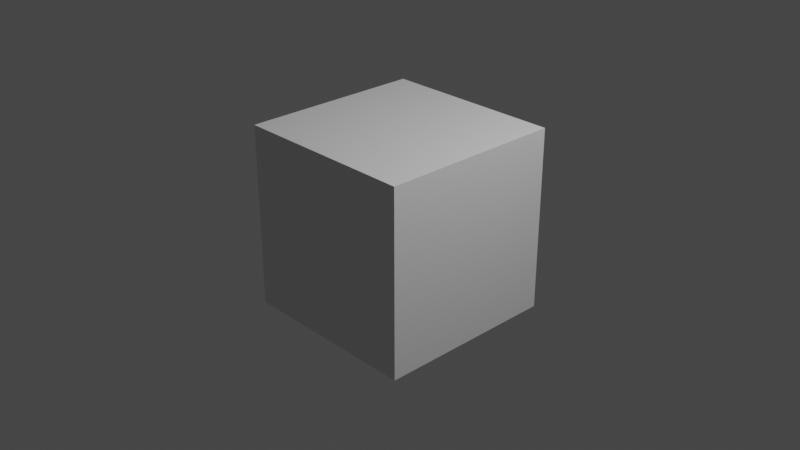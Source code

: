 # Source: CG_Fast_Track_Tutorial.blend  (saved by Blender 3.4.6; exported with 4.5.12 LTS)
import bpy
from mathutils import Matrix  # noqa: F401  (used for matrix-valued properties, if any)

bpy.ops.wm.read_factory_settings(use_empty=True)
scene = bpy.context.scene
scene.name = 'Scene'

# ---- collections
col_collection = bpy.data.collections.new('Collection'); scene.collection.children.link(col_collection)

# ---- materials (node trees are filled in below, after node groups)
mat_material = bpy.data.materials.new('Material')
mat_material.alpha_threshold = 0.0
mat_material.use_transparent_shadow = False
mat_material.roughness = 0.5
mat_material.line_color = (0.0, 0.0, 0.0, 1.0)

# ---- material node trees
mat_material.use_nodes = True; mat_material.node_tree.nodes.clear()
_N = mat_material.node_tree.nodes; _L = mat_material.node_tree.links
n0 = _N.new('ShaderNodeOutputMaterial'); n0.name = 'Material Output'; n0.location = (300, 300)
n1 = _N.new('ShaderNodeBsdfPrincipled'); n1.name = 'Principled BSDF'; n1.location = (10, 300)
n1.distribution = 'GGX'
n1.subsurface_method = 'RANDOM_WALK_SKIN'
n1.inputs[3].default_value = 1.45
n1.inputs[27].default_value = (0.0, 0.0, 0.0, 1.0)
n1.inputs[28].default_value = 1.0
_L.new(n1.outputs[0], n0.inputs[0])
n0.is_active_output = True

# ---- world
world_world = bpy.data.worlds.new('World'); scene.world = world_world
world_world.use_nodes = True; world_world.node_tree.nodes.clear()
_N = world_world.node_tree.nodes; _L = world_world.node_tree.links
n0 = _N.new('ShaderNodeOutputWorld'); n0.name = 'World Output'; n0.location = (300, 300)
n1 = _N.new('ShaderNodeBackground'); n1.name = 'Background'; n1.location = (10, 300)
n1.inputs[0].default_value = (0.05088, 0.05088, 0.05088, 1.0)
_L.new(n1.outputs[0], n0.inputs[0])
n0.is_active_output = True
world_world.color = (0.05088, 0.05088, 0.05088)
world_world.use_sun_shadow = False
world_world.sun_shadow_jitter_overblur = 0.0

# ---- cameras
cam_camera = bpy.data.cameras.new('Camera')
cam_camera.clip_end = 100.0
cam_camera.ortho_scale = 7.314

# ---- lights
light_light = bpy.data.lights.new('Light', 'POINT')
light_light.transmission_factor = 0.0
light_light.energy = 1000.0
light_light.shadow_soft_size = 0.1
light_light.shadow_maximum_resolution = 0.006
light_light.use_absolute_resolution = True

# ---- meshes
me_cube = bpy.data.meshes.new('Cube')
me_cube.from_pydata([(1.0, 1.0, 1.0), (1.0, 1.0, -1.0), (1.0, -1.0, 1.0), (1.0, -1.0, -1.0), (-1.0, 1.0, 1.0), (-1.0, 1.0, -1.0), (-1.0, -1.0, 1.0), (-1.0, -1.0, -1.0)], [], [(0, 4, 6, 2), (3, 2, 6, 7), (7, 6, 4, 5), (5, 1, 3, 7), (1, 0, 2, 3), (5, 4, 0, 1)])
_uv = me_cube.uv_layers.new(name='UVMap')
_uv.uv.foreach_set('vector', [0.625, 0.5, 0.875, 0.5, 0.875, 0.75, 0.625, 0.75, 0.375, 0.75, 0.625, 0.75, 0.625, 1.0, 0.375, 1.0, 0.375, 0.0, 0.625, 0.0, 0.625, 0.25, 0.375, 0.25, 0.125, 0.5, 0.375, 0.5, 0.375, 0.75, 0.125, 0.75, 0.375, 0.5, 0.625, 0.5, 0.625, 0.75, 0.375, 0.75, 0.375, 0.25, 0.625, 0.25, 0.625, 0.5, 0.375, 0.5])
me_cube.materials.append(mat_material)
me_cube.use_mirror_vertex_groups = False
me_cube.update()

# ---- objects
ob_cube = bpy.data.objects.new('Cube', me_cube)
ob_light = bpy.data.objects.new('Light', light_light)
ob_camera = bpy.data.objects.new('Camera', cam_camera)

# ---- transforms, parenting, visibility, modifiers, constraints
ob_cube.location = (0.0, 0.0, 0.0)
ob_cube.lock_rotations_4d = False
ob_cube.empty_display_type = 'ARROWS'
ob_cube.lineart.crease_threshold = 0.0
ob_light.location = (4.076, 1.005, 5.904)
ob_light.rotation_euler = (0.6503, 0.05522, 1.866)
ob_light.lock_rotations_4d = False
ob_light.empty_display_type = 'ARROWS'
ob_light.color = (0.0, 0.0, 0.0, 0.0)
ob_light.lineart.crease_threshold = 0.0
ob_camera.location = (7.359, -6.926, 4.958)
ob_camera.rotation_euler = (1.109, 0.0, 0.8149)
ob_camera.lock_rotations_4d = False
ob_camera.empty_display_type = 'ARROWS'
ob_camera.color = (0.0, 0.0, 0.0, 0.0)
ob_camera.display_type = 'WIRE'
ob_camera.lineart.crease_threshold = 0.0

# ---- collection membership
col_collection.objects.link(ob_cube)
col_collection.objects.link(ob_light)
col_collection.objects.link(ob_camera)

# ---- scene / render settings (as saved in the file)
scene.camera = ob_camera
scene.frame_start = 1; scene.frame_end = 250; scene.frame_set(1)
scene.render.engine = 'BLENDER_EEVEE_NEXT'
scene.cycles.sampling_pattern = 'TABULATED_SOBOL'
scene.cycles.use_light_tree = False
scene.view_settings.view_transform = 'Filmic'
bpy.context.view_layer.update()
